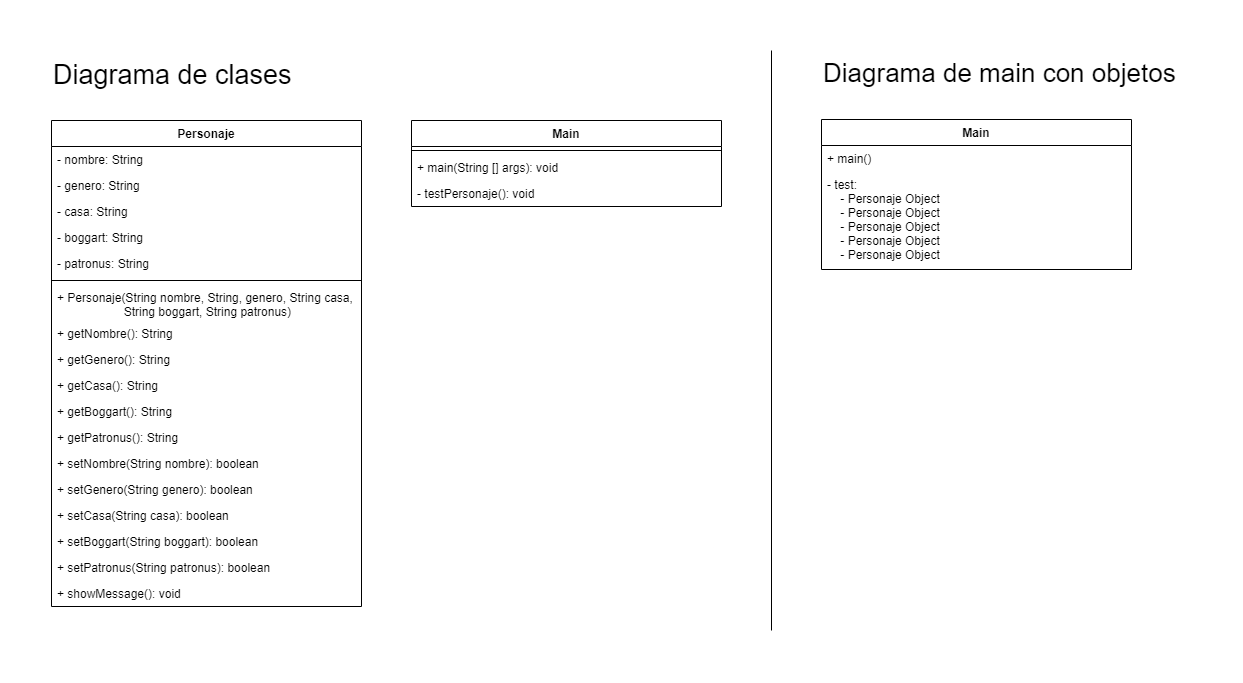

The diagram above was exported from draw.io. Its source (the exported page's mxGraphModel, read from the mxfile embedded in the PNG):
<mxGraphModel dx="1085" dy="528" grid="1" gridSize="10" guides="1" tooltips="1" connect="1" arrows="1" fold="1" page="1" pageScale="1" pageWidth="827" pageHeight="1169" math="0" shadow="0">
  <root>
    <mxCell id="WIyWlLk6GJQsqaUBKTNV-0" />
    <mxCell id="WIyWlLk6GJQsqaUBKTNV-1" parent="WIyWlLk6GJQsqaUBKTNV-0" />
    <mxCell id="ZDsskCUHXlNPgosiRBxS-9" value="Personaje" style="swimlane;fontStyle=1;align=center;verticalAlign=top;childLayout=stackLayout;horizontal=1;startSize=26;horizontalStack=0;resizeParent=1;resizeParentMax=0;resizeLast=0;collapsible=1;marginBottom=0;" parent="WIyWlLk6GJQsqaUBKTNV-1" vertex="1">
      <mxGeometry x="280" y="220" width="310" height="486" as="geometry" />
    </mxCell>
    <mxCell id="ZDsskCUHXlNPgosiRBxS-16" value="- nombre: String" style="text;strokeColor=none;fillColor=none;align=left;verticalAlign=top;spacingLeft=4;spacingRight=4;overflow=hidden;rotatable=0;points=[[0,0.5],[1,0.5]];portConstraint=eastwest;" parent="ZDsskCUHXlNPgosiRBxS-9" vertex="1">
      <mxGeometry y="26" width="310" height="26" as="geometry" />
    </mxCell>
    <mxCell id="eMLDwNXg1e-G2ROrMBO2-1" value="- genero: String" style="text;strokeColor=none;fillColor=none;align=left;verticalAlign=top;spacingLeft=4;spacingRight=4;overflow=hidden;rotatable=0;points=[[0,0.5],[1,0.5]];portConstraint=eastwest;" parent="ZDsskCUHXlNPgosiRBxS-9" vertex="1">
      <mxGeometry y="52" width="310" height="26" as="geometry" />
    </mxCell>
    <mxCell id="e11hRJ17S9PeTziEwAEg-51" value="- casa: String" style="text;strokeColor=none;fillColor=none;align=left;verticalAlign=top;spacingLeft=4;spacingRight=4;overflow=hidden;rotatable=0;points=[[0,0.5],[1,0.5]];portConstraint=eastwest;" parent="ZDsskCUHXlNPgosiRBxS-9" vertex="1">
      <mxGeometry y="78" width="310" height="26" as="geometry" />
    </mxCell>
    <mxCell id="HPiv5f0FncQxo3FkYskn-1" value="- boggart: String" style="text;strokeColor=none;fillColor=none;align=left;verticalAlign=top;spacingLeft=4;spacingRight=4;overflow=hidden;rotatable=0;points=[[0,0.5],[1,0.5]];portConstraint=eastwest;" parent="ZDsskCUHXlNPgosiRBxS-9" vertex="1">
      <mxGeometry y="104" width="310" height="26" as="geometry" />
    </mxCell>
    <mxCell id="HPiv5f0FncQxo3FkYskn-0" value="- patronus: String" style="text;strokeColor=none;fillColor=none;align=left;verticalAlign=top;spacingLeft=4;spacingRight=4;overflow=hidden;rotatable=0;points=[[0,0.5],[1,0.5]];portConstraint=eastwest;" parent="ZDsskCUHXlNPgosiRBxS-9" vertex="1">
      <mxGeometry y="130" width="310" height="26" as="geometry" />
    </mxCell>
    <mxCell id="ZDsskCUHXlNPgosiRBxS-11" value="" style="line;strokeWidth=1;fillColor=none;align=left;verticalAlign=middle;spacingTop=-1;spacingLeft=3;spacingRight=3;rotatable=0;labelPosition=right;points=[];portConstraint=eastwest;" parent="ZDsskCUHXlNPgosiRBxS-9" vertex="1">
      <mxGeometry y="156" width="310" height="8" as="geometry" />
    </mxCell>
    <mxCell id="e11hRJ17S9PeTziEwAEg-0" value="+ Personaje(String nombre, String, genero, String casa, &#10;                    String boggart, String patronus)" style="text;strokeColor=none;fillColor=none;align=left;verticalAlign=top;spacingLeft=4;spacingRight=4;overflow=hidden;rotatable=0;points=[[0,0.5],[1,0.5]];portConstraint=eastwest;" parent="ZDsskCUHXlNPgosiRBxS-9" vertex="1">
      <mxGeometry y="164" width="310" height="36" as="geometry" />
    </mxCell>
    <mxCell id="HPiv5f0FncQxo3FkYskn-11" value="+ getNombre(): String" style="text;strokeColor=none;fillColor=none;align=left;verticalAlign=top;spacingLeft=4;spacingRight=4;overflow=hidden;rotatable=0;points=[[0,0.5],[1,0.5]];portConstraint=eastwest;" parent="ZDsskCUHXlNPgosiRBxS-9" vertex="1">
      <mxGeometry y="200" width="310" height="26" as="geometry" />
    </mxCell>
    <mxCell id="HPiv5f0FncQxo3FkYskn-12" value="+ getGenero(): String" style="text;strokeColor=none;fillColor=none;align=left;verticalAlign=top;spacingLeft=4;spacingRight=4;overflow=hidden;rotatable=0;points=[[0,0.5],[1,0.5]];portConstraint=eastwest;" parent="ZDsskCUHXlNPgosiRBxS-9" vertex="1">
      <mxGeometry y="226" width="310" height="26" as="geometry" />
    </mxCell>
    <mxCell id="HPiv5f0FncQxo3FkYskn-13" value="+ getCasa(): String" style="text;strokeColor=none;fillColor=none;align=left;verticalAlign=top;spacingLeft=4;spacingRight=4;overflow=hidden;rotatable=0;points=[[0,0.5],[1,0.5]];portConstraint=eastwest;" parent="ZDsskCUHXlNPgosiRBxS-9" vertex="1">
      <mxGeometry y="252" width="310" height="26" as="geometry" />
    </mxCell>
    <mxCell id="HPiv5f0FncQxo3FkYskn-15" value="+ getBoggart(): String" style="text;strokeColor=none;fillColor=none;align=left;verticalAlign=top;spacingLeft=4;spacingRight=4;overflow=hidden;rotatable=0;points=[[0,0.5],[1,0.5]];portConstraint=eastwest;" parent="ZDsskCUHXlNPgosiRBxS-9" vertex="1">
      <mxGeometry y="278" width="310" height="26" as="geometry" />
    </mxCell>
    <mxCell id="HPiv5f0FncQxo3FkYskn-14" value="+ getPatronus(): String" style="text;strokeColor=none;fillColor=none;align=left;verticalAlign=top;spacingLeft=4;spacingRight=4;overflow=hidden;rotatable=0;points=[[0,0.5],[1,0.5]];portConstraint=eastwest;" parent="ZDsskCUHXlNPgosiRBxS-9" vertex="1">
      <mxGeometry y="304" width="310" height="26" as="geometry" />
    </mxCell>
    <mxCell id="HPiv5f0FncQxo3FkYskn-16" value="+ setNombre(String nombre): boolean" style="text;strokeColor=none;fillColor=none;align=left;verticalAlign=top;spacingLeft=4;spacingRight=4;overflow=hidden;rotatable=0;points=[[0,0.5],[1,0.5]];portConstraint=eastwest;" parent="ZDsskCUHXlNPgosiRBxS-9" vertex="1">
      <mxGeometry y="330" width="310" height="26" as="geometry" />
    </mxCell>
    <mxCell id="HPiv5f0FncQxo3FkYskn-17" value="+ setGenero(String genero): boolean" style="text;strokeColor=none;fillColor=none;align=left;verticalAlign=top;spacingLeft=4;spacingRight=4;overflow=hidden;rotatable=0;points=[[0,0.5],[1,0.5]];portConstraint=eastwest;" parent="ZDsskCUHXlNPgosiRBxS-9" vertex="1">
      <mxGeometry y="356" width="310" height="26" as="geometry" />
    </mxCell>
    <mxCell id="HPiv5f0FncQxo3FkYskn-18" value="+ setCasa(String casa): boolean" style="text;strokeColor=none;fillColor=none;align=left;verticalAlign=top;spacingLeft=4;spacingRight=4;overflow=hidden;rotatable=0;points=[[0,0.5],[1,0.5]];portConstraint=eastwest;" parent="ZDsskCUHXlNPgosiRBxS-9" vertex="1">
      <mxGeometry y="382" width="310" height="26" as="geometry" />
    </mxCell>
    <mxCell id="HPiv5f0FncQxo3FkYskn-20" value="+ setBoggart(String boggart): boolean" style="text;strokeColor=none;fillColor=none;align=left;verticalAlign=top;spacingLeft=4;spacingRight=4;overflow=hidden;rotatable=0;points=[[0,0.5],[1,0.5]];portConstraint=eastwest;" parent="ZDsskCUHXlNPgosiRBxS-9" vertex="1">
      <mxGeometry y="408" width="310" height="26" as="geometry" />
    </mxCell>
    <mxCell id="HPiv5f0FncQxo3FkYskn-19" value="+ setPatronus(String patronus): boolean" style="text;strokeColor=none;fillColor=none;align=left;verticalAlign=top;spacingLeft=4;spacingRight=4;overflow=hidden;rotatable=0;points=[[0,0.5],[1,0.5]];portConstraint=eastwest;" parent="ZDsskCUHXlNPgosiRBxS-9" vertex="1">
      <mxGeometry y="434" width="310" height="26" as="geometry" />
    </mxCell>
    <mxCell id="HPiv5f0FncQxo3FkYskn-39" value="+ showMessage(): void" style="text;strokeColor=none;fillColor=none;align=left;verticalAlign=top;spacingLeft=4;spacingRight=4;overflow=hidden;rotatable=0;points=[[0,0.5],[1,0.5]];portConstraint=eastwest;" parent="ZDsskCUHXlNPgosiRBxS-9" vertex="1">
      <mxGeometry y="460" width="310" height="26" as="geometry" />
    </mxCell>
    <mxCell id="HPiv5f0FncQxo3FkYskn-40" value="Main" style="swimlane;fontStyle=1;align=center;verticalAlign=top;childLayout=stackLayout;horizontal=1;startSize=26;horizontalStack=0;resizeParent=1;resizeParentMax=0;resizeLast=0;collapsible=1;marginBottom=0;" parent="WIyWlLk6GJQsqaUBKTNV-1" vertex="1">
      <mxGeometry x="640" y="220" width="310" height="86" as="geometry" />
    </mxCell>
    <mxCell id="HPiv5f0FncQxo3FkYskn-46" value="" style="line;strokeWidth=1;fillColor=none;align=left;verticalAlign=middle;spacingTop=-1;spacingLeft=3;spacingRight=3;rotatable=0;labelPosition=right;points=[];portConstraint=eastwest;" parent="HPiv5f0FncQxo3FkYskn-40" vertex="1">
      <mxGeometry y="26" width="310" height="8" as="geometry" />
    </mxCell>
    <mxCell id="HPiv5f0FncQxo3FkYskn-59" value="+ main(String [] args): void" style="text;strokeColor=none;fillColor=none;align=left;verticalAlign=top;spacingLeft=4;spacingRight=4;overflow=hidden;rotatable=0;points=[[0,0.5],[1,0.5]];portConstraint=eastwest;" parent="HPiv5f0FncQxo3FkYskn-40" vertex="1">
      <mxGeometry y="34" width="310" height="26" as="geometry" />
    </mxCell>
    <mxCell id="HPiv5f0FncQxo3FkYskn-63" value="- testPersonaje(): void" style="text;strokeColor=none;fillColor=none;align=left;verticalAlign=top;spacingLeft=4;spacingRight=4;overflow=hidden;rotatable=0;points=[[0,0.5],[1,0.5]];portConstraint=eastwest;" parent="HPiv5f0FncQxo3FkYskn-40" vertex="1">
      <mxGeometry y="60" width="310" height="26" as="geometry" />
    </mxCell>
    <mxCell id="HPiv5f0FncQxo3FkYskn-71" value="Diagrama de clases" style="text;html=1;strokeColor=none;fillColor=none;align=left;verticalAlign=middle;whiteSpace=wrap;rounded=0;strokeWidth=3;perimeterSpacing=1;fontSize=27;flipH=1;flipV=1;" parent="WIyWlLk6GJQsqaUBKTNV-1" vertex="1">
      <mxGeometry x="280" y="160" width="670" height="30" as="geometry" />
    </mxCell>
    <mxCell id="1Yaj13w-5rMwboKHQdf4-0" value="" style="endArrow=none;html=1;rounded=0;fontSize=11;" edge="1" parent="WIyWlLk6GJQsqaUBKTNV-1">
      <mxGeometry width="50" height="50" relative="1" as="geometry">
        <mxPoint x="1000" y="730" as="sourcePoint" />
        <mxPoint x="1000" y="150" as="targetPoint" />
      </mxGeometry>
    </mxCell>
    <mxCell id="1Yaj13w-5rMwboKHQdf4-1" value="Diagrama de main con objetos" style="text;html=1;strokeColor=none;fillColor=none;align=left;verticalAlign=middle;whiteSpace=wrap;rounded=0;strokeWidth=3;perimeterSpacing=1;fontSize=26;flipH=1;flipV=1;" vertex="1" parent="WIyWlLk6GJQsqaUBKTNV-1">
      <mxGeometry x="1050" y="160" width="370" height="27" as="geometry" />
    </mxCell>
    <mxCell id="1Yaj13w-5rMwboKHQdf4-2" value="Main" style="swimlane;fontStyle=1;align=center;verticalAlign=top;childLayout=stackLayout;horizontal=1;startSize=26;horizontalStack=0;resizeParent=1;resizeParentMax=0;resizeLast=0;collapsible=1;marginBottom=0;" vertex="1" parent="WIyWlLk6GJQsqaUBKTNV-1">
      <mxGeometry x="1050" y="219" width="310" height="150" as="geometry">
        <mxRectangle x="840" y="99" width="60" height="26" as="alternateBounds" />
      </mxGeometry>
    </mxCell>
    <mxCell id="1Yaj13w-5rMwboKHQdf4-3" value="+ main()" style="text;strokeColor=none;fillColor=none;align=left;verticalAlign=top;spacingLeft=4;spacingRight=4;overflow=hidden;rotatable=0;points=[[0,0.5],[1,0.5]];portConstraint=eastwest;" vertex="1" parent="1Yaj13w-5rMwboKHQdf4-2">
      <mxGeometry y="26" width="310" height="26" as="geometry" />
    </mxCell>
    <mxCell id="1Yaj13w-5rMwboKHQdf4-4" value="- test:&#10;    - Personaje Object&#10;    - Personaje Object&#10;    - Personaje Object&#10;    - Personaje Object&#10;    - Personaje Object" style="text;strokeColor=none;fillColor=none;align=left;verticalAlign=top;spacingLeft=4;spacingRight=4;overflow=hidden;rotatable=0;points=[[0,0.5],[1,0.5]];portConstraint=eastwest;" vertex="1" parent="1Yaj13w-5rMwboKHQdf4-2">
      <mxGeometry y="52" width="310" height="98" as="geometry" />
    </mxCell>
  </root>
</mxGraphModel>